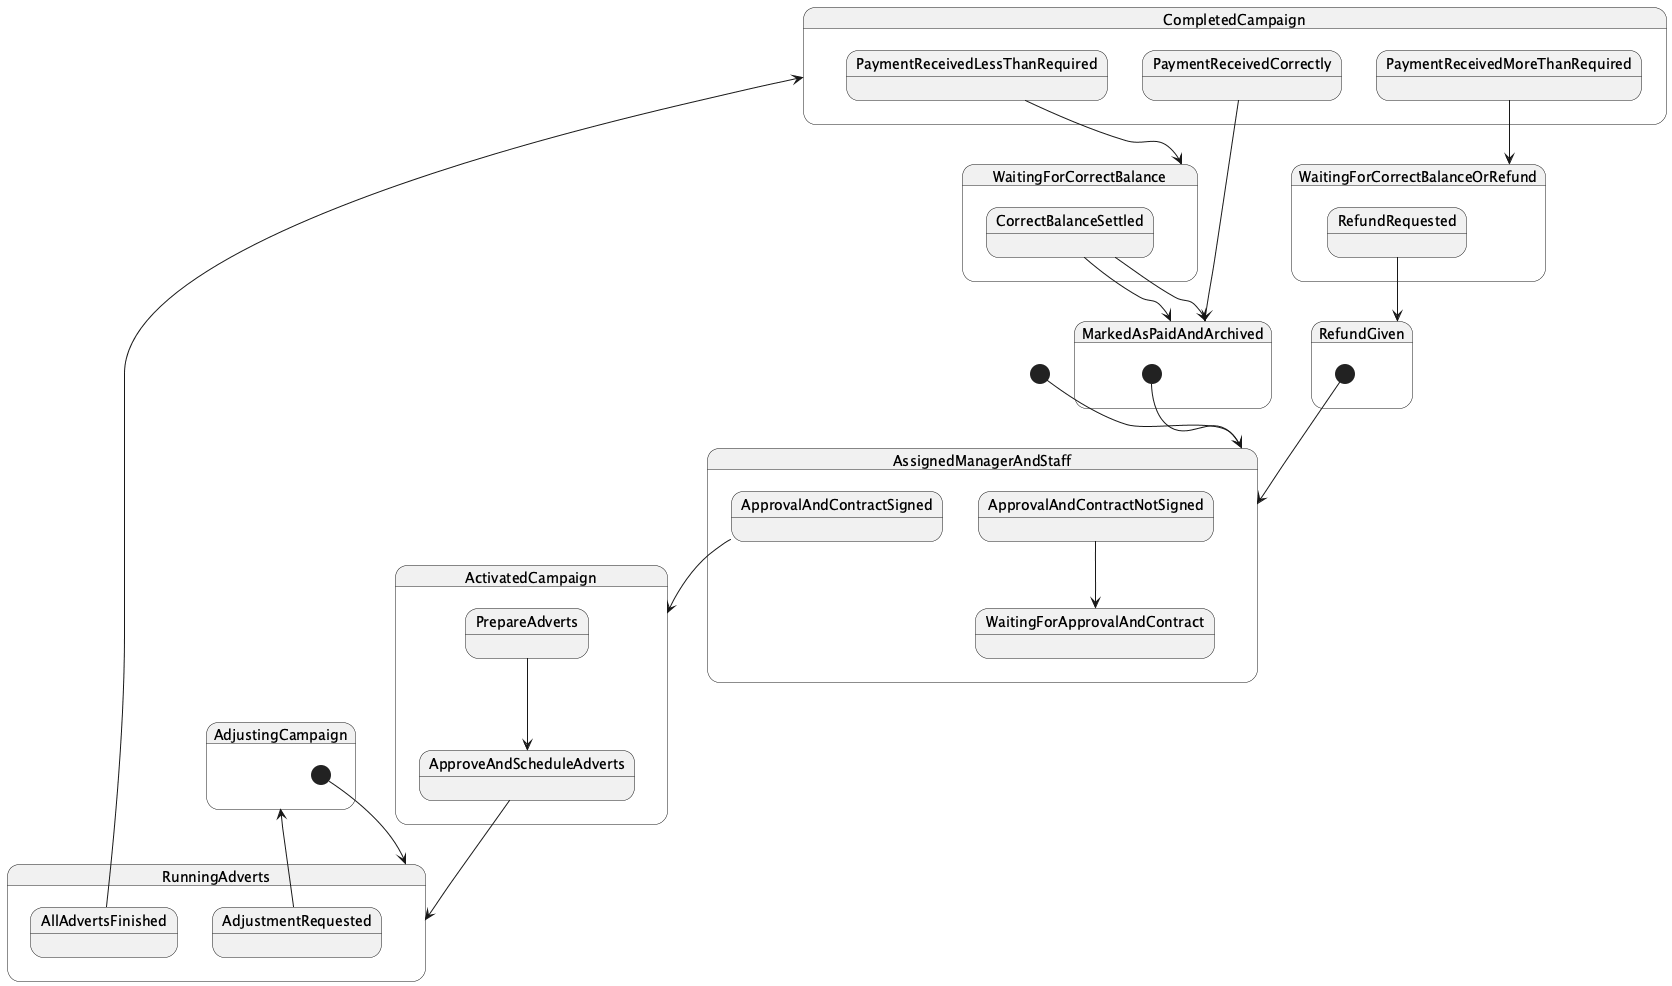

The diagram above was rendered by PlantUML. Its source (embedded in the PNG):
@startuml
[*] --> AssignedManagerAndStaff

state AssignedManagerAndStaff {
    ApprovalAndContractSigned --> ActivatedCampaign
    ApprovalAndContractNotSigned --> WaitingForApprovalAndContract
}

state ActivatedCampaign {
    PrepareAdverts --> ApproveAndScheduleAdverts
    ApproveAndScheduleAdverts --> RunningAdverts
}

state RunningAdverts {
    AdjustmentRequested --> AdjustingCampaign
    AllAdvertsFinished --> CompletedCampaign
}

state AdjustingCampaign {
    [*] --> RunningAdverts
}

state CompletedCampaign {
    PaymentReceivedLessThanRequired --> WaitingForCorrectBalance
    PaymentReceivedMoreThanRequired --> WaitingForCorrectBalanceOrRefund
    PaymentReceivedCorrectly --> MarkedAsPaidAndArchived
}

state WaitingForCorrectBalance {
    CorrectBalanceSettled --> MarkedAsPaidAndArchived
}

state WaitingForCorrectBalanceOrRefund {
    RefundRequested --> RefundGiven
    CorrectBalanceSettled --> MarkedAsPaidAndArchived
}

state RefundGiven {
    [*] --> AssignedManagerAndStaff
}

state MarkedAsPaidAndArchived {
    [*] --> AssignedManagerAndStaff
}
@enduml